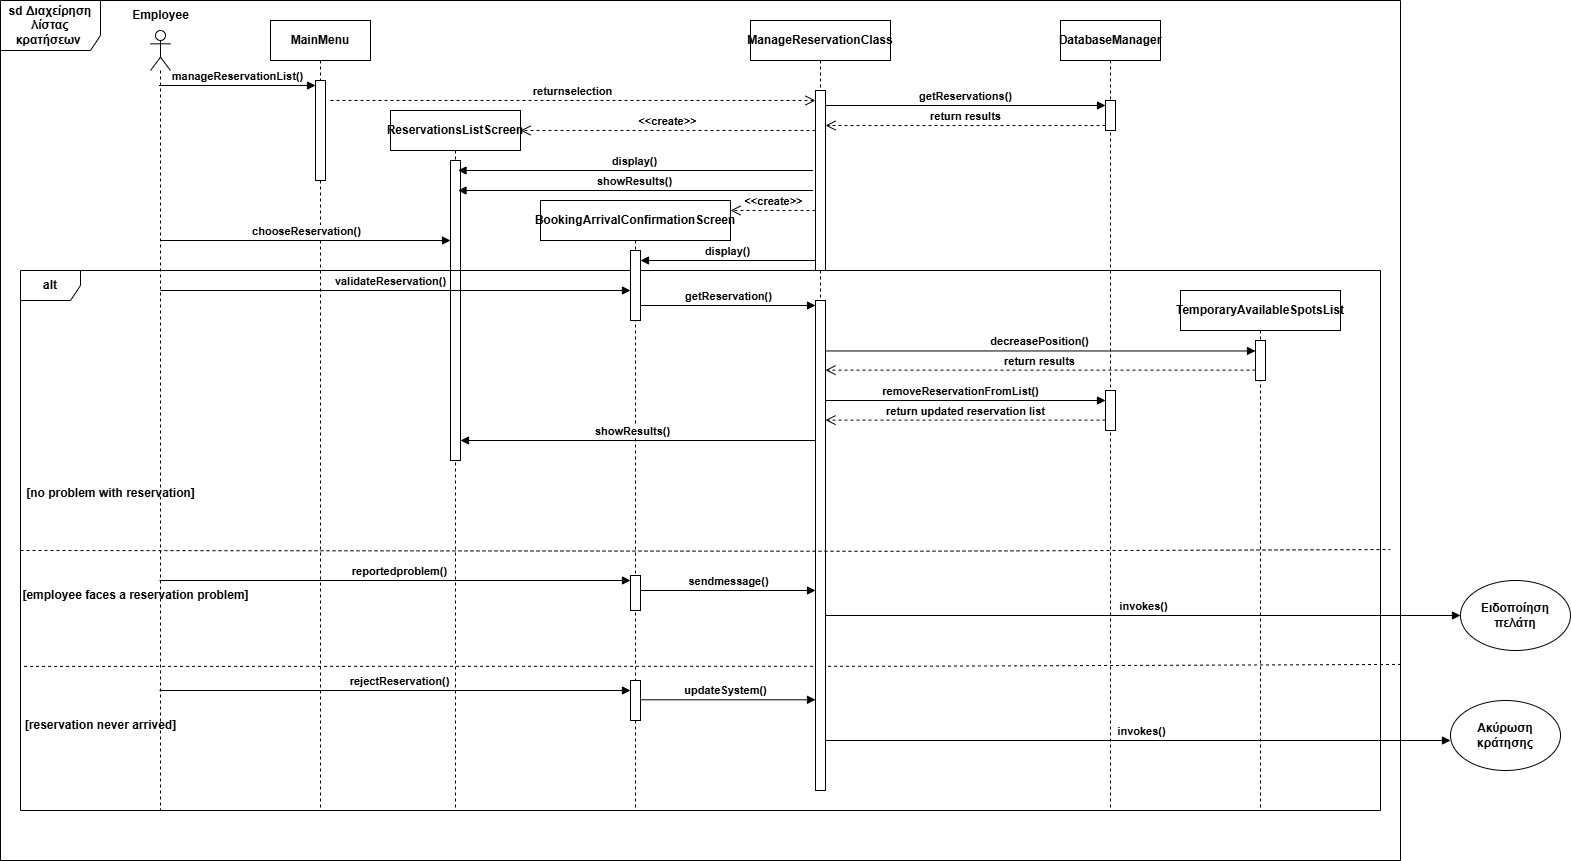

The diagram above was exported from draw.io. Its source (the exported page's mxGraphModel, read from the mxfile embedded in the PNG):
<mxGraphModel dx="2399" dy="1062" grid="1" gridSize="10" guides="1" tooltips="1" connect="1" arrows="1" fold="1" page="1" pageScale="1" pageWidth="827" pageHeight="1169" math="0" shadow="0">
  <root>
    <mxCell id="0" />
    <mxCell id="1" parent="0" />
    <mxCell id="vtM00ikHK8D043HtaFyA-5" value="" style="shape=umlLifeline;perimeter=lifelinePerimeter;whiteSpace=wrap;html=1;container=1;dropTarget=0;collapsible=0;recursiveResize=0;outlineConnect=0;portConstraint=eastwest;newEdgeStyle={&quot;curved&quot;:0,&quot;rounded&quot;:0};participant=umlActor;fontStyle=1" parent="1" vertex="1">
      <mxGeometry x="60" y="50" width="20" height="780" as="geometry" />
    </mxCell>
    <mxCell id="vtM00ikHK8D043HtaFyA-6" value="Employee" style="text;html=1;align=center;verticalAlign=middle;resizable=0;points=[];autosize=1;strokeColor=none;fillColor=none;fontStyle=1" parent="1" vertex="1">
      <mxGeometry x="30" y="20" width="80" height="30" as="geometry" />
    </mxCell>
    <mxCell id="vtM00ikHK8D043HtaFyA-7" value="ReservationsListScreen" style="shape=umlLifeline;perimeter=lifelinePerimeter;whiteSpace=wrap;html=1;container=1;dropTarget=0;collapsible=0;recursiveResize=0;outlineConnect=0;portConstraint=eastwest;newEdgeStyle={&quot;curved&quot;:0,&quot;rounded&quot;:0};fontStyle=1" parent="1" vertex="1">
      <mxGeometry x="300" y="130" width="130" height="700" as="geometry" />
    </mxCell>
    <mxCell id="vtM00ikHK8D043HtaFyA-18" value="" style="html=1;points=[[0,0,0,0,5],[0,1,0,0,-5],[1,0,0,0,5],[1,1,0,0,-5]];perimeter=orthogonalPerimeter;outlineConnect=0;targetShapes=umlLifeline;portConstraint=eastwest;newEdgeStyle={&quot;curved&quot;:0,&quot;rounded&quot;:0};fontStyle=1" parent="vtM00ikHK8D043HtaFyA-7" vertex="1">
      <mxGeometry x="60" y="50" width="10" height="300" as="geometry" />
    </mxCell>
    <mxCell id="vtM00ikHK8D043HtaFyA-8" value="MainMenu" style="shape=umlLifeline;perimeter=lifelinePerimeter;whiteSpace=wrap;html=1;container=1;dropTarget=0;collapsible=0;recursiveResize=0;outlineConnect=0;portConstraint=eastwest;newEdgeStyle={&quot;curved&quot;:0,&quot;rounded&quot;:0};fontStyle=1" parent="1" vertex="1">
      <mxGeometry x="180" y="40" width="100" height="790" as="geometry" />
    </mxCell>
    <mxCell id="vtM00ikHK8D043HtaFyA-13" value="" style="html=1;points=[[0,0,0,0,5],[0,1,0,0,-5],[1,0,0,0,5],[1,1,0,0,-5]];perimeter=orthogonalPerimeter;outlineConnect=0;targetShapes=umlLifeline;portConstraint=eastwest;newEdgeStyle={&quot;curved&quot;:0,&quot;rounded&quot;:0};fontStyle=1" parent="vtM00ikHK8D043HtaFyA-8" vertex="1">
      <mxGeometry x="45" y="60" width="10" height="100" as="geometry" />
    </mxCell>
    <mxCell id="vtM00ikHK8D043HtaFyA-9" value="BookingArrivalConfirmationScreen" style="shape=umlLifeline;perimeter=lifelinePerimeter;whiteSpace=wrap;html=1;container=1;dropTarget=0;collapsible=0;recursiveResize=0;outlineConnect=0;portConstraint=eastwest;newEdgeStyle={&quot;curved&quot;:0,&quot;rounded&quot;:0};fontStyle=1" parent="1" vertex="1">
      <mxGeometry x="450" y="220" width="190" height="610" as="geometry" />
    </mxCell>
    <mxCell id="vtM00ikHK8D043HtaFyA-10" value="TemporaryAvailableSpotsList" style="shape=umlLifeline;perimeter=lifelinePerimeter;whiteSpace=wrap;html=1;container=1;dropTarget=0;collapsible=0;recursiveResize=0;outlineConnect=0;portConstraint=eastwest;newEdgeStyle={&quot;curved&quot;:0,&quot;rounded&quot;:0};fontStyle=1" parent="1" vertex="1">
      <mxGeometry x="1090" y="310" width="160" height="520" as="geometry" />
    </mxCell>
    <mxCell id="vtM00ikHK8D043HtaFyA-11" value="DatabaseManager" style="shape=umlLifeline;perimeter=lifelinePerimeter;whiteSpace=wrap;html=1;container=1;dropTarget=0;collapsible=0;recursiveResize=0;outlineConnect=0;portConstraint=eastwest;newEdgeStyle={&quot;curved&quot;:0,&quot;rounded&quot;:0};fontStyle=1" parent="1" vertex="1">
      <mxGeometry x="970" y="40" width="100" height="790" as="geometry" />
    </mxCell>
    <mxCell id="vtM00ikHK8D043HtaFyA-15" value="" style="html=1;points=[[0,0,0,0,5],[0,1,0,0,-5],[1,0,0,0,5],[1,1,0,0,-5]];perimeter=orthogonalPerimeter;outlineConnect=0;targetShapes=umlLifeline;portConstraint=eastwest;newEdgeStyle={&quot;curved&quot;:0,&quot;rounded&quot;:0};fontStyle=1" parent="vtM00ikHK8D043HtaFyA-11" vertex="1">
      <mxGeometry x="45" y="80" width="10" height="30" as="geometry" />
    </mxCell>
    <mxCell id="vtM00ikHK8D043HtaFyA-25" value="" style="html=1;points=[[0,0,0,0,5],[0,1,0,0,-5],[1,0,0,0,5],[1,1,0,0,-5]];perimeter=orthogonalPerimeter;outlineConnect=0;targetShapes=umlLifeline;portConstraint=eastwest;newEdgeStyle={&quot;curved&quot;:0,&quot;rounded&quot;:0};fontStyle=1" parent="vtM00ikHK8D043HtaFyA-11" vertex="1">
      <mxGeometry x="45" y="370" width="10" height="40" as="geometry" />
    </mxCell>
    <mxCell id="vtM00ikHK8D043HtaFyA-14" value="manageReservationList()" style="html=1;verticalAlign=bottom;endArrow=block;curved=0;rounded=0;entryX=0;entryY=0;entryDx=0;entryDy=5;entryPerimeter=0;fontStyle=1" parent="1" source="vtM00ikHK8D043HtaFyA-5" target="vtM00ikHK8D043HtaFyA-13" edge="1">
      <mxGeometry x="0.0003" width="80" relative="1" as="geometry">
        <mxPoint x="80" y="120" as="sourcePoint" />
        <mxPoint x="160" y="120" as="targetPoint" />
        <mxPoint as="offset" />
      </mxGeometry>
    </mxCell>
    <mxCell id="vtM00ikHK8D043HtaFyA-19" value="showResults()" style="html=1;verticalAlign=bottom;endArrow=block;curved=0;rounded=0;entryX=1;entryY=0;entryDx=0;entryDy=5;entryPerimeter=0;fontStyle=1" parent="1" edge="1">
      <mxGeometry x="0.0038" width="80" relative="1" as="geometry">
        <mxPoint x="722.4999999999995" y="210" as="sourcePoint" />
        <mxPoint x="367.49999999999955" y="210" as="targetPoint" />
        <mxPoint as="offset" />
      </mxGeometry>
    </mxCell>
    <mxCell id="vtM00ikHK8D043HtaFyA-20" value="alt" style="shape=umlFrame;whiteSpace=wrap;html=1;pointerEvents=0;fontStyle=1" parent="1" vertex="1">
      <mxGeometry x="-70" y="290" width="1360" height="540" as="geometry" />
    </mxCell>
    <mxCell id="vtM00ikHK8D043HtaFyA-21" value="chooseReservation()" style="html=1;verticalAlign=bottom;endArrow=block;curved=0;rounded=0;fontStyle=1" parent="1" target="vtM00ikHK8D043HtaFyA-18" edge="1">
      <mxGeometry x="0.0031" width="80" relative="1" as="geometry">
        <mxPoint x="70" y="260" as="sourcePoint" />
        <mxPoint x="150" y="260" as="targetPoint" />
        <mxPoint as="offset" />
      </mxGeometry>
    </mxCell>
    <mxCell id="vtM00ikHK8D043HtaFyA-23" value="validateReservation()" style="html=1;verticalAlign=bottom;endArrow=block;curved=0;rounded=0;entryX=0;entryY=0;entryDx=0;entryDy=5;entryPerimeter=0;fontStyle=1" parent="1" edge="1">
      <mxGeometry x="-0.0251" width="80" relative="1" as="geometry">
        <mxPoint x="70" y="310" as="sourcePoint" />
        <mxPoint x="540" y="310" as="targetPoint" />
        <mxPoint as="offset" />
      </mxGeometry>
    </mxCell>
    <mxCell id="vtM00ikHK8D043HtaFyA-28" value="showResults()" style="html=1;verticalAlign=bottom;endArrow=block;curved=0;rounded=0;fontStyle=1" parent="1" edge="1">
      <mxGeometry x="0.0484" width="80" relative="1" as="geometry">
        <mxPoint x="729.5" y="460" as="sourcePoint" />
        <mxPoint x="370" y="460" as="targetPoint" />
        <mxPoint as="offset" />
      </mxGeometry>
    </mxCell>
    <mxCell id="vtM00ikHK8D043HtaFyA-29" value="" style="html=1;points=[[0,0,0,0,5],[0,1,0,0,-5],[1,0,0,0,5],[1,1,0,0,-5]];perimeter=orthogonalPerimeter;outlineConnect=0;targetShapes=umlLifeline;portConstraint=eastwest;newEdgeStyle={&quot;curved&quot;:0,&quot;rounded&quot;:0};fontStyle=1" parent="1" vertex="1">
      <mxGeometry x="1165" y="360" width="10" height="40" as="geometry" />
    </mxCell>
    <mxCell id="vtM00ikHK8D043HtaFyA-30" value="decreasePosition()" style="html=1;verticalAlign=bottom;endArrow=block;curved=0;rounded=0;exitX=1.029;exitY=0.103;exitDx=0;exitDy=0;exitPerimeter=0;fontStyle=1" parent="1" source="67lRGt5wvlWzGUR6sUOG-10" target="vtM00ikHK8D043HtaFyA-29" edge="1">
      <mxGeometry x="-0.0021" width="80" relative="1" as="geometry">
        <mxPoint x="740" y="370" as="sourcePoint" />
        <mxPoint x="1025" y="370" as="targetPoint" />
        <mxPoint as="offset" />
      </mxGeometry>
    </mxCell>
    <mxCell id="vtM00ikHK8D043HtaFyA-31" value="return results" style="html=1;verticalAlign=bottom;endArrow=open;dashed=1;endSize=8;curved=0;rounded=0;exitX=0;exitY=1;exitDx=0;exitDy=-5;exitPerimeter=0;fontStyle=1" parent="1" edge="1">
      <mxGeometry relative="1" as="geometry">
        <mxPoint x="1165" y="389.63" as="sourcePoint" />
        <mxPoint x="735" y="389.63" as="targetPoint" />
      </mxGeometry>
    </mxCell>
    <mxCell id="vtM00ikHK8D043HtaFyA-34" value="" style="endArrow=none;dashed=1;html=1;rounded=0;exitX=0;exitY=0.784;exitDx=0;exitDy=0;exitPerimeter=0;entryX=1.002;entryY=0.772;entryDx=0;entryDy=0;entryPerimeter=0;fontStyle=1" parent="1" target="2jPKt-sxSt08byFj8u8I-1" edge="1">
      <mxGeometry width="50" height="50" relative="1" as="geometry">
        <mxPoint x="-66.46000000000001" y="685.9199999999998" as="sourcePoint" />
        <mxPoint x="1700" y="680" as="targetPoint" />
        <Array as="points">
          <mxPoint x="813.54" y="685.76" />
        </Array>
      </mxGeometry>
    </mxCell>
    <mxCell id="vtM00ikHK8D043HtaFyA-36" value="[reservation never arrived]" style="text;html=1;align=center;verticalAlign=middle;resizable=0;points=[];autosize=1;strokeColor=none;fillColor=none;fontStyle=1" parent="1" vertex="1">
      <mxGeometry x="-70" y="730" width="160" height="30" as="geometry" />
    </mxCell>
    <mxCell id="vtM00ikHK8D043HtaFyA-37" value="updateSystem()" style="html=1;verticalAlign=bottom;endArrow=block;curved=0;rounded=0;fontStyle=1" parent="1" target="67lRGt5wvlWzGUR6sUOG-10" edge="1">
      <mxGeometry x="-0.0331" width="80" relative="1" as="geometry">
        <mxPoint x="550.92" y="719.29" as="sourcePoint" />
        <mxPoint x="720" y="719" as="targetPoint" />
        <mxPoint as="offset" />
        <Array as="points" />
      </mxGeometry>
    </mxCell>
    <mxCell id="67lRGt5wvlWzGUR6sUOG-1" value="ManageReservationClass" style="shape=umlLifeline;perimeter=lifelinePerimeter;whiteSpace=wrap;html=1;container=1;dropTarget=0;collapsible=0;recursiveResize=0;outlineConnect=0;portConstraint=eastwest;newEdgeStyle={&quot;curved&quot;:0,&quot;rounded&quot;:0};fontStyle=1" parent="1" vertex="1">
      <mxGeometry x="660" y="40" width="140" height="770" as="geometry" />
    </mxCell>
    <mxCell id="67lRGt5wvlWzGUR6sUOG-4" value="" style="html=1;points=[[0,0,0,0,5],[0,1,0,0,-5],[1,0,0,0,5],[1,1,0,0,-5]];perimeter=orthogonalPerimeter;outlineConnect=0;targetShapes=umlLifeline;portConstraint=eastwest;newEdgeStyle={&quot;curved&quot;:0,&quot;rounded&quot;:0};fontStyle=1" parent="67lRGt5wvlWzGUR6sUOG-1" vertex="1">
      <mxGeometry x="65" y="70" width="10" height="180" as="geometry" />
    </mxCell>
    <mxCell id="67lRGt5wvlWzGUR6sUOG-10" value="" style="html=1;points=[[0,0,0,0,5],[0,1,0,0,-5],[1,0,0,0,5],[1,1,0,0,-5]];perimeter=orthogonalPerimeter;outlineConnect=0;targetShapes=umlLifeline;portConstraint=eastwest;newEdgeStyle={&quot;curved&quot;:0,&quot;rounded&quot;:0};fontStyle=1" parent="67lRGt5wvlWzGUR6sUOG-1" vertex="1">
      <mxGeometry x="65" y="280" width="10" height="490" as="geometry" />
    </mxCell>
    <mxCell id="67lRGt5wvlWzGUR6sUOG-6" value="getReservations()" style="html=1;verticalAlign=bottom;endArrow=block;curved=0;rounded=0;entryX=0;entryY=0;entryDx=0;entryDy=5;entryPerimeter=0;fontStyle=1" parent="1" source="67lRGt5wvlWzGUR6sUOG-4" target="vtM00ikHK8D043HtaFyA-15" edge="1">
      <mxGeometry width="80" relative="1" as="geometry">
        <mxPoint x="680" y="120" as="sourcePoint" />
        <mxPoint x="760" y="120" as="targetPoint" />
      </mxGeometry>
    </mxCell>
    <mxCell id="67lRGt5wvlWzGUR6sUOG-7" value="return results" style="html=1;verticalAlign=bottom;endArrow=open;dashed=1;endSize=8;curved=0;rounded=0;exitX=0;exitY=1;exitDx=0;exitDy=-5;exitPerimeter=0;fontStyle=1" parent="1" source="vtM00ikHK8D043HtaFyA-15" target="67lRGt5wvlWzGUR6sUOG-4" edge="1">
      <mxGeometry relative="1" as="geometry">
        <mxPoint x="770" y="160" as="sourcePoint" />
        <mxPoint x="690" y="160" as="targetPoint" />
      </mxGeometry>
    </mxCell>
    <mxCell id="67lRGt5wvlWzGUR6sUOG-11" value="getReservation()" style="html=1;verticalAlign=bottom;endArrow=block;curved=0;rounded=0;entryX=0;entryY=0;entryDx=0;entryDy=5;entryPerimeter=0;fontStyle=1" parent="1" source="67lRGt5wvlWzGUR6sUOG-14" target="67lRGt5wvlWzGUR6sUOG-10" edge="1">
      <mxGeometry width="80" relative="1" as="geometry">
        <mxPoint x="550" y="309.33500000000004" as="sourcePoint" />
        <mxPoint x="700" y="320" as="targetPoint" />
      </mxGeometry>
    </mxCell>
    <mxCell id="67lRGt5wvlWzGUR6sUOG-12" value="removeReservationFromList()" style="html=1;verticalAlign=bottom;endArrow=block;curved=0;rounded=0;entryX=0;entryY=0;entryDx=0;entryDy=5;entryPerimeter=0;fontStyle=1" parent="1" edge="1">
      <mxGeometry x="-0.0357" width="80" relative="1" as="geometry">
        <mxPoint x="735" y="420" as="sourcePoint" />
        <mxPoint x="1015" y="420" as="targetPoint" />
        <mxPoint x="-1" as="offset" />
      </mxGeometry>
    </mxCell>
    <mxCell id="67lRGt5wvlWzGUR6sUOG-13" value="return updated reservation list" style="html=1;verticalAlign=bottom;endArrow=open;dashed=1;endSize=8;curved=0;rounded=0;exitX=0;exitY=1;exitDx=0;exitDy=-5;exitPerimeter=0;fontStyle=1" parent="1" edge="1">
      <mxGeometry relative="1" as="geometry">
        <mxPoint x="1015" y="439.63" as="sourcePoint" />
        <mxPoint x="735" y="439.63" as="targetPoint" />
        <mxPoint as="offset" />
      </mxGeometry>
    </mxCell>
    <mxCell id="67lRGt5wvlWzGUR6sUOG-14" value="" style="html=1;points=[[0,0,0,0,5],[0,1,0,0,-5],[1,0,0,0,5],[1,1,0,0,-5]];perimeter=orthogonalPerimeter;outlineConnect=0;targetShapes=umlLifeline;portConstraint=eastwest;newEdgeStyle={&quot;curved&quot;:0,&quot;rounded&quot;:0};fontStyle=1" parent="1" vertex="1">
      <mxGeometry x="540" y="270" width="10" height="70" as="geometry" />
    </mxCell>
    <mxCell id="1N-E38_bJoeogkx0Pi-a-1" value="Ακύρωση κράτησης" style="ellipse;whiteSpace=wrap;html=1;fontStyle=1" parent="1" vertex="1">
      <mxGeometry x="1360" y="720" width="110" height="70" as="geometry" />
    </mxCell>
    <mxCell id="1N-E38_bJoeogkx0Pi-a-2" value="invokes()" style="html=1;verticalAlign=bottom;endArrow=block;curved=0;rounded=0;entryX=0;entryY=0.5;entryDx=0;entryDy=0;exitX=1;exitY=1;exitDx=0;exitDy=-5;exitPerimeter=0;fontStyle=1" parent="1" edge="1">
      <mxGeometry x="0.0118" width="80" relative="1" as="geometry">
        <mxPoint x="735" y="760" as="sourcePoint" />
        <mxPoint x="1360" y="760" as="targetPoint" />
        <mxPoint as="offset" />
      </mxGeometry>
    </mxCell>
    <mxCell id="1N-E38_bJoeogkx0Pi-a-5" value="[employee faces a reservation problem]" style="text;html=1;align=center;verticalAlign=middle;resizable=0;points=[];autosize=1;strokeColor=none;fillColor=none;fontStyle=1" parent="1" vertex="1">
      <mxGeometry x="-70" y="600" width="230" height="30" as="geometry" />
    </mxCell>
    <mxCell id="1N-E38_bJoeogkx0Pi-a-6" value="" style="html=1;points=[[0,0,0,0,5],[0,1,0,0,-5],[1,0,0,0,5],[1,1,0,0,-5]];perimeter=orthogonalPerimeter;outlineConnect=0;targetShapes=umlLifeline;portConstraint=eastwest;newEdgeStyle={&quot;curved&quot;:0,&quot;rounded&quot;:0};fontStyle=1" parent="1" vertex="1">
      <mxGeometry x="540" y="595" width="10" height="35" as="geometry" />
    </mxCell>
    <mxCell id="1N-E38_bJoeogkx0Pi-a-7" value="Ειδοποίηση πελάτη" style="ellipse;whiteSpace=wrap;html=1;fontStyle=1" parent="1" vertex="1">
      <mxGeometry x="1370" y="600" width="110" height="70" as="geometry" />
    </mxCell>
    <mxCell id="1N-E38_bJoeogkx0Pi-a-8" value="invokes()" style="html=1;verticalAlign=bottom;endArrow=block;curved=0;rounded=0;entryX=0;entryY=0.5;entryDx=0;entryDy=0;fontStyle=1" parent="1" source="67lRGt5wvlWzGUR6sUOG-10" target="1N-E38_bJoeogkx0Pi-a-7" edge="1">
      <mxGeometry width="80" relative="1" as="geometry">
        <mxPoint x="750" y="630" as="sourcePoint" />
        <mxPoint x="1241" y="630.38" as="targetPoint" />
      </mxGeometry>
    </mxCell>
    <mxCell id="Ejvj4Hu5HHYT7Qcxla4Q-1" value="" style="html=1;points=[[0,0,0,0,5],[0,1,0,0,-5],[1,0,0,0,5],[1,1,0,0,-5]];perimeter=orthogonalPerimeter;outlineConnect=0;targetShapes=umlLifeline;portConstraint=eastwest;newEdgeStyle={&quot;curved&quot;:0,&quot;rounded&quot;:0};fontStyle=1" parent="1" vertex="1">
      <mxGeometry x="540" y="700" width="10" height="40" as="geometry" />
    </mxCell>
    <mxCell id="Ejvj4Hu5HHYT7Qcxla4Q-4" value="sendmessage()" style="html=1;verticalAlign=bottom;endArrow=block;curved=0;rounded=0;fontStyle=1" parent="1" target="67lRGt5wvlWzGUR6sUOG-10" edge="1">
      <mxGeometry width="80" relative="1" as="geometry">
        <mxPoint x="550" y="610" as="sourcePoint" />
        <mxPoint x="720" y="610" as="targetPoint" />
        <mxPoint as="offset" />
      </mxGeometry>
    </mxCell>
    <mxCell id="Ejvj4Hu5HHYT7Qcxla4Q-6" value="rejectReservation()" style="html=1;verticalAlign=bottom;endArrow=block;curved=0;rounded=0;fontStyle=1" parent="1" target="Ejvj4Hu5HHYT7Qcxla4Q-1" edge="1">
      <mxGeometry x="0.0232" width="80" relative="1" as="geometry">
        <mxPoint x="69.07142857142844" y="710" as="sourcePoint" />
        <mxPoint x="530" y="710" as="targetPoint" />
        <mxPoint as="offset" />
      </mxGeometry>
    </mxCell>
    <mxCell id="2jPKt-sxSt08byFj8u8I-1" value="&lt;span&gt;sd Διαχείρηση λίστας κρατήσεων&amp;nbsp;&lt;/span&gt;" style="shape=umlFrame;whiteSpace=wrap;html=1;pointerEvents=0;width=100;height=50;fontStyle=1" parent="1" vertex="1">
      <mxGeometry x="-90" y="20" width="1400" height="860" as="geometry" />
    </mxCell>
    <mxCell id="2jPKt-sxSt08byFj8u8I-3" value="&amp;lt;&amp;lt;create&amp;gt;&amp;gt;" style="html=1;verticalAlign=bottom;endArrow=open;dashed=1;endSize=8;curved=0;rounded=0;fontStyle=1" parent="1" source="67lRGt5wvlWzGUR6sUOG-4" edge="1">
      <mxGeometry relative="1" as="geometry">
        <mxPoint x="720" y="230" as="sourcePoint" />
        <mxPoint x="640" y="230" as="targetPoint" />
      </mxGeometry>
    </mxCell>
    <mxCell id="2jPKt-sxSt08byFj8u8I-5" value="display()" style="html=1;verticalAlign=bottom;endArrow=block;curved=0;rounded=0;fontStyle=1" parent="1" source="67lRGt5wvlWzGUR6sUOG-4" edge="1">
      <mxGeometry width="80" relative="1" as="geometry">
        <mxPoint x="370" y="275" as="sourcePoint" />
        <mxPoint x="550" y="280" as="targetPoint" />
      </mxGeometry>
    </mxCell>
    <mxCell id="2jPKt-sxSt08byFj8u8I-6" value="returnselection" style="html=1;verticalAlign=bottom;endArrow=open;dashed=1;endSize=8;curved=0;rounded=0;fontStyle=1" parent="1" target="67lRGt5wvlWzGUR6sUOG-4" edge="1">
      <mxGeometry relative="1" as="geometry">
        <mxPoint x="240" y="120" as="sourcePoint" />
        <mxPoint x="720" y="120" as="targetPoint" />
      </mxGeometry>
    </mxCell>
    <mxCell id="2jPKt-sxSt08byFj8u8I-8" value="&amp;lt;&amp;lt;create&amp;gt;&amp;gt;" style="html=1;verticalAlign=bottom;endArrow=open;dashed=1;endSize=8;curved=0;rounded=0;fontStyle=1" parent="1" source="67lRGt5wvlWzGUR6sUOG-4" edge="1">
      <mxGeometry relative="1" as="geometry">
        <mxPoint x="755.3" y="140" as="sourcePoint" />
        <mxPoint x="430" y="150" as="targetPoint" />
      </mxGeometry>
    </mxCell>
    <mxCell id="2jPKt-sxSt08byFj8u8I-9" value="display()" style="html=1;verticalAlign=bottom;endArrow=block;curved=0;rounded=0;entryX=1;entryY=0;entryDx=0;entryDy=5;entryPerimeter=0;fontStyle=1" parent="1" edge="1">
      <mxGeometry x="0.0038" width="80" relative="1" as="geometry">
        <mxPoint x="722.4999999999995" y="190" as="sourcePoint" />
        <mxPoint x="367.49999999999955" y="190" as="targetPoint" />
        <mxPoint as="offset" />
      </mxGeometry>
    </mxCell>
    <mxCell id="2jPKt-sxSt08byFj8u8I-10" value="" style="endArrow=none;dashed=1;html=1;rounded=0;entryX=1.002;entryY=0.772;entryDx=0;entryDy=0;entryPerimeter=0;fontStyle=1" parent="1" edge="1">
      <mxGeometry width="50" height="50" relative="1" as="geometry">
        <mxPoint x="-70" y="570" as="sourcePoint" />
        <mxPoint x="1299.73" y="569.04" as="targetPoint" />
        <Array as="points">
          <mxPoint x="800.27" y="570.8" />
        </Array>
      </mxGeometry>
    </mxCell>
    <mxCell id="2jPKt-sxSt08byFj8u8I-11" value="[no problem with reservation]" style="text;html=1;align=center;verticalAlign=middle;resizable=0;points=[];autosize=1;strokeColor=none;fillColor=none;fontStyle=1" parent="1" vertex="1">
      <mxGeometry x="-70" y="498" width="180" height="30" as="geometry" />
    </mxCell>
    <mxCell id="2jPKt-sxSt08byFj8u8I-12" value="reportedproblem()" style="html=1;verticalAlign=bottom;endArrow=block;curved=0;rounded=0;fontStyle=1" parent="1" edge="1">
      <mxGeometry x="0.0232" width="80" relative="1" as="geometry">
        <mxPoint x="69.07142857142844" y="600" as="sourcePoint" />
        <mxPoint x="540" y="600" as="targetPoint" />
        <mxPoint as="offset" />
      </mxGeometry>
    </mxCell>
  </root>
</mxGraphModel>